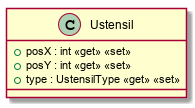

The diagram above was rendered by PlantUML. Its source (embedded in the PNG):
@startuml
class Ustensil {
    + posX : int <<get>> <<set>>
    + posY : int <<get>> <<set>>
    + type : UstensilType <<get>> <<set>>
}
@enduml